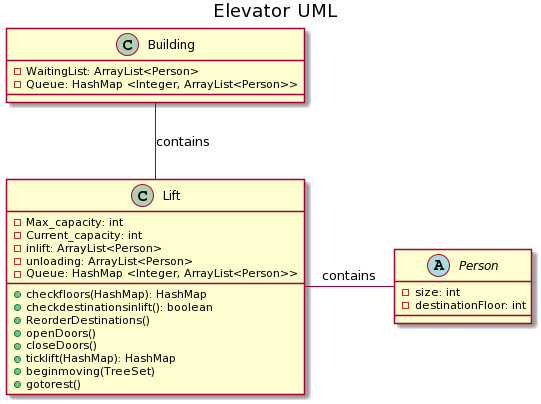

The diagram above was rendered by PlantUML. Its source (embedded in the PNG):
@startuml
title Elevator UML

class Building {
- WaitingList: ArrayList<Person>
- Queue: HashMap <Integer, ArrayList<Person>>
}


abstract class Person {
-size: int
-destinationFloor: int
}


class Lift {
- Max_capacity: int        
- Current_capacity: int    
- inlift: ArrayList<Person>
- unloading: ArrayList<Person>
- Queue: HashMap <Integer, ArrayList<Person>>
+ checkfloors(HashMap): HashMap
+ checkdestinationsinlift(): boolean
+ ReorderDestinations()
+ openDoors()
+ closeDoors()
+ ticklift(HashMap): HashMap
+ beginmoving(TreeSet)
+ gotorest()
}

Building -down- Lift: contains
Lift -right- Person: contains
@enduml